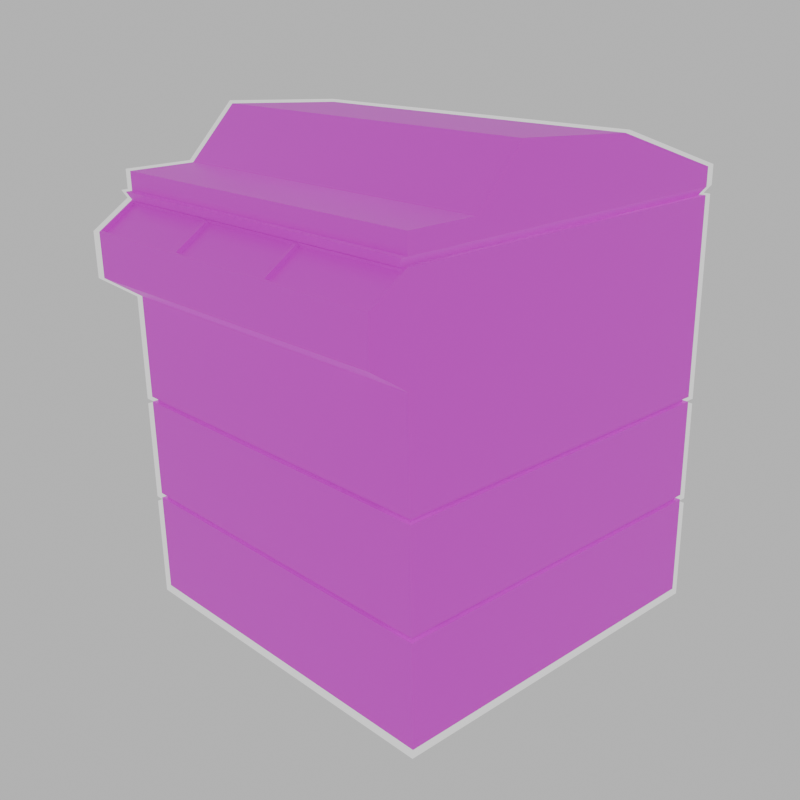 # Source: Printah.blend  (saved by Blender 4.1.24; exported with 4.5.12 LTS)
import bpy
from mathutils import Matrix  # noqa: F401  (used for matrix-valued properties, if any)

bpy.ops.wm.read_factory_settings(use_empty=True)
scene = bpy.context.scene
scene.name = 'Scene'

# ---- collections
col_collection = bpy.data.collections.new('Collection'); scene.collection.children.link(col_collection)

# ---- images (referenced by path relative to the original .blend; pixels are not part of the script)
import os
ASSET_DIR = os.environ.get("B2B_ASSET_DIR", "")  # directory of the original .blend (textures are referenced by path, not embedded)
HERE = os.path.dirname(os.path.abspath(__file__))  # packed textures are extracted next to this script under _unpacked/

def load_image(name, relpath, width, height, colorspace="sRGB"):
    """Load a texture the original file referenced (path relative to the .blend, or extracted next to this script)."""
    p = next((c for c in (os.path.join(HERE, relpath), os.path.join(ASSET_DIR, relpath)) if relpath and os.path.exists(c)), "")
    if p:
        img = bpy.data.images.load(p, check_existing=True)
        img.name = name
    else:  # same state as the original file: an image datablock whose file is absent (Cycles renders it pink)
        img = bpy.data.images.new(name, width, height)
        img.source = "FILE"
        img.filepath = "//" + (relpath or name)
    img.colorspace_settings.name = colorspace
    return img
img_texture_test_11_png_001 = load_image('Texture Test 11.png.001', 'Texture Test 11.png', 1024, 1024, 'sRGB')

# ---- materials (node trees are filled in below, after node groups)
mat_texture = bpy.data.materials.new('Texture')
mat_texture.use_backface_culling = True
mat_material_002 = bpy.data.materials.new('Material.002')
mat_material_002.use_transparent_shadow = False

# ---- material node trees
mat_texture.use_nodes = True; mat_texture.node_tree.nodes.clear()
_N = mat_texture.node_tree.nodes; _L = mat_texture.node_tree.links
n0 = _N.new('ShaderNodeOutputMaterial'); n0.name = 'Material Output'; n0.location = (580, 300)
n0.target = 'CYCLES'
n1 = _N.new('ShaderNodeTexImage'); n1.name = 'Image Texture'; n1.location = (-60, 300)
n1.image = img_texture_test_11_png_001
n1.interpolation = 'Closest'
n2 = _N.new('ShaderNodeBsdfPrincipled'); n2.name = 'Principled BSDF'; n2.location = (260, 352)
n3 = _N.new('ShaderNodeOutputMaterial'); n3.name = 'Material Output.001'; n3.location = (0, 0)
n3.target = 'EEVEE'
n4 = _N.new('ShaderNodeMixShader'); n4.name = 'Mix Shader'; n4.location = (0, 0)
n4.label = 'Disable Shadow'
n4.hide = True
n5 = _N.new('ShaderNodeLightPath'); n5.name = 'Light Path'; n5.location = (0, 0)
n5.hide = True
n6 = _N.new('ShaderNodeBsdfTransparent'); n6.name = 'Transparent BSDF'; n6.location = (0, 0)
n6.hide = True
_L.new(n2.outputs[0], n0.inputs[0])
_L.new(n1.outputs[0], n2.inputs[0])
_L.new(n2.outputs[0], n4.inputs[1])
_L.new(n4.outputs[0], n3.inputs[0])
_L.new(n5.outputs[1], n4.inputs[0])
_L.new(n6.outputs[0], n4.inputs[2])
n0.is_active_output = True
mat_material_002.use_nodes = True; mat_material_002.node_tree.nodes.clear()
_N = mat_material_002.node_tree.nodes; _L = mat_material_002.node_tree.links
n0 = _N.new('ShaderNodeBsdfPrincipled'); n0.name = 'Principled BSDF'; n0.location = (10, 300)
n0.inputs[0].default_value = (0.0, 0.0, 0.0, 1.0)
n0.inputs[2].default_value = 1.0
n0.inputs[28].default_value = 1.0
n1 = _N.new('ShaderNodeOutputMaterial'); n1.name = 'Material Output'; n1.location = (300, 300)
_L.new(n0.outputs[0], n1.inputs[0])
n1.is_active_output = True

# ---- world
world_world = bpy.data.worlds.new('World'); scene.world = world_world
world_world.use_nodes = True; world_world.node_tree.nodes.clear()
_N = world_world.node_tree.nodes; _L = world_world.node_tree.links
n0 = _N.new('ShaderNodeOutputWorld'); n0.name = 'World Output'; n0.location = (300, 300)
n1 = _N.new('ShaderNodeBackground'); n1.name = 'Background'; n1.location = (10, 300)
n1.inputs[0].default_value = (0.6038, 0.6038, 0.6038, 1.0)
_L.new(n1.outputs[0], n0.inputs[0])
n0.is_active_output = True
world_world.color = (0.05088, 0.05088, 0.05088)
world_world.use_sun_shadow = False
world_world.sun_shadow_jitter_overblur = 0.0

# ---- cameras
cam_camera_001 = bpy.data.cameras.new('Camera.001')

# ---- meshes
me_cube_025 = bpy.data.meshes.new('Cube.025')
me_cube_025.from_pydata([(-0.9753, -1.014, -0.1594), (-0.9753, 0.9368, -0.1594), (0.9753, 0.9368, -0.1594), (0.9753, -1.014, -0.1594), (-1.0, -1.031, -0.01952), (-1.0, 0.9686, -0.01952), (1.0, 0.9686, -0.01952), (1.0, -1.031, -0.01952), (-0.9753, -0.6562, -0.1594), (-0.9753, -0.3961, -0.1594), (0.9753, -0.3961, -0.1594), (0.9753, -0.6562, -0.1594), (-1.0, -0.6648, -0.01952), (-1.0, -0.3981, 0.2535), (1.0, -0.3981, 0.2535), (1.0, -0.6648, -0.01952), (-0.9753, 0.2704, -0.1594), (-1.0, 0.2852, 0.2067), (0.9753, 0.2704, -0.1594), (1.0, 0.2852, 0.2067), (1.0, -1.031, -0.1175), (-1.0, -1.031, -0.1175), (-1.0, 0.9686, -0.1175), (1.0, 0.9686, -0.1175), (-1.0, -0.3981, -0.1175), (-1.0, -0.6648, -0.1175), (1.0, -0.6648, -0.1175), (1.0, -0.3981, -0.1175), (-1.0, 0.2852, -0.1175), (1.0, 0.2852, -0.1175), (0.9753, -1.047, -0.1594), (-0.9753, -1.047, -0.1594), (-1.0, -1.066, -0.1175), (1.0, -1.066, -0.1175)], [], [(11, 3, 0, 8), (15, 12, 4, 7), (21, 20, 7, 4), (23, 22, 5, 6), (29, 23, 6, 19), (25, 21, 4, 12), (28, 24, 13, 17), (24, 25, 12, 13), (20, 26, 15, 7), (26, 27, 14, 15), (19, 17, 13, 14), (14, 13, 12, 15), (18, 10, 9, 16), (10, 11, 8, 9), (2, 18, 16, 1), (6, 5, 17, 19), (22, 28, 17, 5), (27, 29, 19, 14), (10, 18, 29, 27), (1, 16, 28, 22), (11, 10, 27, 26), (3, 11, 26, 20), (9, 8, 25, 24), (16, 9, 24, 28), (8, 0, 21, 25), (18, 2, 23, 29), (2, 1, 22, 23), (21, 0, 31, 32), (31, 30, 33, 32), (0, 3, 30, 31), (20, 21, 32, 33), (3, 20, 33, 30)])
_uv = me_cube_025.uv_layers.new(name='UVMap')
_uv.uv.foreach_set('vector', [0.0102, 0.9808, 0.01012, 0.981, 0.009066, 0.981, 0.008983, 0.9808, 0.05184, 0.9627, 0.05184, 0.9377, 0.05639, 0.9377, 0.05639, 0.9627, 0.01029, 0.976, 0.0103, 0.9771, 0.01024, 0.977, 0.01025, 0.9761, 0.009051, 0.9771, 0.009051, 0.9761, 0.009106, 0.9761, 0.009098, 0.977, 0.009405, 0.9773, 0.009051, 0.9771, 0.009098, 0.977, 0.009464, 0.9771, 0.01004, 0.9759, 0.01029, 0.976, 0.01025, 0.9761, 0.01001, 0.976, 0.009376, 0.9759, 0.009851, 0.9758, 0.009811, 0.9761, 0.009442, 0.9761, 0.009851, 0.9758, 0.01004, 0.9759, 0.01001, 0.976, 0.009811, 0.9761, 0.0103, 0.9771, 0.0101, 0.9772, 0.01006, 0.9771, 0.01024, 0.977, 0.0101, 0.9772, 0.009894, 0.9773, 0.009822, 0.977, 0.01006, 0.9771, 0.03917, 0.9627, 0.03917, 0.9377, 0.0471, 0.9377, 0.0471, 0.9627, 0.0471, 0.9627, 0.0471, 0.9377, 0.05184, 0.9377, 0.05184, 0.9627, 0.01021, 0.9802, 0.01021, 0.9806, 0.008973, 0.9806, 0.008993, 0.9802, 0.01021, 0.9806, 0.0102, 0.9808, 0.008983, 0.9808, 0.008973, 0.9806, 0.01015, 0.9798, 0.01021, 0.9802, 0.008993, 0.9802, 0.009063, 0.9798, 0.03153, 0.9627, 0.03153, 0.9377, 0.03917, 0.9377, 0.03917, 0.9627, 0.009051, 0.9761, 0.009376, 0.9759, 0.009442, 0.9761, 0.009106, 0.9761, 0.009894, 0.9773, 0.009405, 0.9773, 0.009464, 0.9771, 0.009822, 0.977, 0.01021, 0.9806, 0.01021, 0.9802, 0.01024, 0.9802, 0.01024, 0.9806, 0.009063, 0.9798, 0.008993, 0.9802, 0.008963, 0.9802, 0.00904, 0.9798, 0.0102, 0.9808, 0.01021, 0.9806, 0.01024, 0.9806, 0.01023, 0.9808, 0.01012, 0.981, 0.0102, 0.9808, 0.01023, 0.9808, 0.01014, 0.9811, 0.008973, 0.9806, 0.008983, 0.9808, 0.008949, 0.9808, 0.008941, 0.9806, 0.008993, 0.9802, 0.008973, 0.9806, 0.008941, 0.9806, 0.008963, 0.9802, 0.008983, 0.9808, 0.009066, 0.981, 0.00904, 0.9811, 0.008949, 0.9808, 0.01021, 0.9802, 0.01015, 0.9798, 0.01017, 0.9798, 0.01024, 0.9802, 0.01015, 0.9798, 0.009063, 0.9798, 0.00904, 0.9798, 0.01017, 0.9798, 0.00904, 0.9811, 0.009066, 0.981, 0.009083, 0.981, 0.009084, 0.9811, 0.009083, 0.981, 0.0101, 0.9811, 0.01009, 0.9811, 0.009084, 0.9811, 0.009066, 0.981, 0.01012, 0.981, 0.0101, 0.9811, 0.009083, 0.981, 0.01014, 0.9811, 0.00904, 0.9811, 0.009084, 0.9811, 0.01009, 0.9811, 0.01012, 0.981, 0.01014, 0.9811, 0.01009, 0.9811, 0.0101, 0.9811])
me_cube_025.materials.append(mat_texture)
me_cube_025.materials.append(mat_texture)
me_cube_025.update()
me_cube_003 = bpy.data.meshes.new('Cube.003')
me_cube_003.from_pydata([(-1.0, -0.9832, -1.113), (-1.0, -0.9832, 0.5867), (-1.0, 1.017, -1.113), (-1.0, 1.017, 0.5867), (1.0, -0.9832, -1.113), (1.0, -0.9832, 0.5867), (1.0, 1.017, -1.113), (1.0, 1.017, 0.5867), (-1.0, -0.9832, 1.087), (-1.0, 1.017, 1.087), (1.0, 1.017, 1.087), (1.0, -0.9832, 1.087), (1.0, 1.017, 0.7201), (1.0, 1.017, 0.9534), (1.0, -1.183, 0.9534), (1.0, -1.183, 0.7201), (-1.0, -1.183, 0.7201), (-1.0, -1.183, 0.9534), (-1.0, 1.017, 0.9534), (-1.0, 1.017, 0.7201), (0.3333, -0.9832, 1.087), (-0.3333, -0.9832, 1.087), (0.3333, -1.183, 0.9534), (-0.3333, -1.183, 0.9534), (0.345, -1.173, 0.9599), (0.9883, -1.173, 0.9599), (0.9883, -0.9929, 1.08), (0.345, -0.9929, 1.08), (-0.9883, -1.173, 0.9599), (-0.345, -1.173, 0.9599), (-0.345, -0.9929, 1.08), (-0.9883, -0.9929, 1.08), (-0.3216, -1.173, 0.9599), (0.3216, -1.173, 0.9599), (0.3216, -0.9929, 1.08), (-0.3216, -0.9929, 1.08), (0.9883, -1.162, 0.9431), (0.345, -1.162, 0.9431), (0.345, -0.9817, 1.063), (0.9883, -0.9817, 1.063), (-0.345, -1.162, 0.9431), (-0.9883, -1.162, 0.9431), (-0.9883, -0.9817, 1.063), (-0.345, -0.9817, 1.063), (0.3216, -1.162, 0.9431), (-0.3216, -1.162, 0.9431), (-0.3216, -0.9817, 1.063), (0.3216, -0.9817, 1.063), (-0.9777, -0.9609, 0.006654), (-0.9777, -0.9609, 0.0335), (0.9777, -0.9609, 0.0335), (0.9777, -0.9609, 0.006654), (-0.9777, -0.9609, -0.56), (-0.9777, -0.9609, -0.5332), (0.9777, -0.9609, -0.5332), (0.9777, -0.9609, -0.56), (-1.0, -0.9832, -0.5332), (-1.0, -0.9832, -0.56), (-1.0, -0.9832, 0.0335), (-1.0, -0.9832, 0.006654), (-1.0, 1.017, 0.006654), (-1.0, 1.017, 0.0335), (-1.0, 1.017, -0.56), (-1.0, 1.017, -0.5332), (1.0, 1.017, 0.006654), (1.0, 1.017, 0.0335), (1.0, 1.017, -0.56), (1.0, 1.017, -0.5332), (1.0, -0.9832, 0.006654), (1.0, -0.9832, 0.0335), (1.0, -0.9832, -0.56), (1.0, -0.9832, -0.5332), (0.9777, 0.9946, -0.56), (0.9777, 0.9946, -0.5332), (0.9777, 0.9946, 0.006654), (0.9777, 0.9946, 0.0335), (-0.9777, 0.9946, -0.56), (-0.9777, 0.9946, -0.5332), (-0.9777, 0.9946, 0.006654), (-0.9777, 0.9946, 0.0335)], [], [(61, 3, 7, 65), (63, 60, 64, 67), (67, 64, 68, 71), (58, 1, 3, 61), (2, 6, 4, 0), (14, 13, 10, 11), (10, 9, 8, 21, 20, 11), (18, 17, 8, 9), (29, 30, 43, 40), (13, 18, 9, 10), (7, 3, 19, 12), (12, 19, 18, 13), (1, 5, 15, 16), (16, 15, 14, 22, 23, 17), (3, 1, 16, 19), (19, 16, 17, 18), (5, 7, 12, 15), (15, 12, 13, 14), (26, 27, 38, 39), (32, 33, 44, 45), (22, 14, 25, 24), (14, 11, 26, 25), (11, 20, 27, 26), (20, 22, 24, 27), (17, 23, 29, 28), (23, 21, 30, 29), (21, 8, 31, 30), (8, 17, 28, 31), (23, 22, 33, 32), (22, 20, 34, 33), (20, 21, 35, 34), (21, 23, 32, 35), (37, 36, 39, 38), (41, 40, 43, 42), (45, 44, 47, 46), (35, 32, 45, 46), (24, 25, 36, 37), (30, 31, 42, 43), (33, 34, 47, 44), (27, 24, 37, 38), (28, 29, 40, 41), (34, 35, 46, 47), (25, 26, 39, 36), (31, 28, 41, 42), (56, 59, 60, 63), (69, 5, 1, 58), (54, 53, 52, 55), (6, 66, 70, 4), (65, 7, 5, 69), (2, 62, 66, 6), (4, 70, 57, 0), (71, 68, 59, 56), (68, 64, 74, 51), (56, 63, 77, 53), (69, 58, 49, 50), (65, 69, 50, 75), (64, 60, 78, 74), (61, 65, 75, 79), (57, 70, 55, 52), (70, 66, 72, 55), (0, 57, 62, 2), (50, 49, 48, 51), (73, 54, 55, 72), (75, 50, 51, 74), (77, 73, 72, 76), (79, 75, 74, 78), (53, 77, 76, 52), (49, 79, 78, 48), (62, 57, 52, 76), (59, 68, 51, 48), (58, 61, 79, 49), (63, 67, 73, 77), (60, 59, 48, 78), (71, 56, 53, 54), (66, 62, 76, 72), (67, 71, 54, 73)])
_uv = me_cube_003.uv_layers.new(name='UVMap')
_uv.uv.foreach_set('vector', [0.05635, 0.9513, 0.05635, 0.9573, 0.03154, 0.9573, 0.03154, 0.9513, 0.05635, 0.9446, 0.05635, 0.9505, 0.03154, 0.9505, 0.03154, 0.9446, 0.05656, 0.9445, 0.05656, 0.9504, 0.03138, 0.9504, 0.03138, 0.9445, 0.05636, 0.9512, 0.05636, 0.9572, 0.03149, 0.9572, 0.03149, 0.9512, 0.03163, 0.9379, 0.0564, 0.9379, 0.0564, 0.9627, 0.03163, 0.9627, 0.03138, 0.9612, 0.05656, 0.9612, 0.05656, 0.9627, 0.03138, 0.9627, 0.05634, 0.9627, 0.03147, 0.9627, 0.03147, 0.9378, 0.03976, 0.9378, 0.04805, 0.9378, 0.05634, 0.9378, 0.03149, 0.9612, 0.05636, 0.9612, 0.05636, 0.9627, 0.03149, 0.9627, 0.01019, 0.9806, 0.009586, 0.9806, 0.009586, 0.9805, 0.01019, 0.9805, 0.03154, 0.9612, 0.05635, 0.9612, 0.05635, 0.9627, 0.03154, 0.9627, 0.03154, 0.9573, 0.05635, 0.9573, 0.05635, 0.9587, 0.03154, 0.9587, 0.03154, 0.9587, 0.05635, 0.9587, 0.05635, 0.9612, 0.03154, 0.9612, 0.03157, 0.9575, 0.05639, 0.9575, 0.05639, 0.9601, 0.03157, 0.9601, 0.03157, 0.9601, 0.05639, 0.9601, 0.05639, 0.9627, 0.04815, 0.9627, 0.03981, 0.9627, 0.03157, 0.9627, 0.03149, 0.9572, 0.05636, 0.9572, 0.05636, 0.9587, 0.03149, 0.9587, 0.03149, 0.9587, 0.05636, 0.9587, 0.05636, 0.9612, 0.03149, 0.9612, 0.03138, 0.9572, 0.05656, 0.9572, 0.05656, 0.9587, 0.03138, 0.9587, 0.03138, 0.9587, 0.05656, 0.9587, 0.05656, 0.9612, 0.03138, 0.9612, 0.008155, 0.9808, 0.006362, 0.9808, 0.006362, 0.9807, 0.008155, 0.9807, 0.01138, 0.9806, 0.009586, 0.9806, 0.009586, 0.9806, 0.01138, 0.9806, 0.008181, 0.98, 0.01004, 0.98, 0.01001, 0.98, 0.008213, 0.98, 0.01004, 0.98, 0.01004, 0.9805, 0.01001, 0.9805, 0.01001, 0.98, 0.01004, 0.9805, 0.008181, 0.9805, 0.008213, 0.9805, 0.01001, 0.9805, 0.008181, 0.9805, 0.008181, 0.98, 0.008213, 0.98, 0.008213, 0.9805, 0.004465, 0.98, 0.006323, 0.98, 0.00629, 0.98, 0.004498, 0.98, 0.006323, 0.98, 0.006323, 0.9805, 0.00629, 0.9805, 0.00629, 0.98, 0.006323, 0.9805, 0.004465, 0.9805, 0.004498, 0.9805, 0.00629, 0.9805, 0.004465, 0.9805, 0.004465, 0.98, 0.004498, 0.98, 0.004498, 0.9805, 0.006323, 0.98, 0.008181, 0.98, 0.008148, 0.98, 0.006356, 0.98, 0.008181, 0.98, 0.008181, 0.9805, 0.008148, 0.9805, 0.008148, 0.98, 0.008181, 0.9805, 0.006323, 0.9805, 0.006356, 0.9805, 0.008148, 0.9805, 0.006323, 0.9805, 0.006323, 0.98, 0.006356, 0.98, 0.006356, 0.9805, 0.04482, 0.9725, 0.04603, 0.9725, 0.04603, 0.9737, 0.04482, 0.9737, 0.0375, 0.9717, 0.04766, 0.9717, 0.04766, 0.9747, 0.0375, 0.9747, 0.0416, 0.9717, 0.04347, 0.9717, 0.04347, 0.9747, 0.0416, 0.9747, 0.009586, 0.9804, 0.01019, 0.9804, 0.01019, 0.9805, 0.009586, 0.9805, 0.006362, 0.9808, 0.00457, 0.9808, 0.00457, 0.9807, 0.006362, 0.9807, 0.009948, 0.9808, 0.008155, 0.9808, 0.008155, 0.9807, 0.009948, 0.9807, 0.01019, 0.9804, 0.009586, 0.9804, 0.009586, 0.9804, 0.01019, 0.9804, 0.009586, 0.9803, 0.01019, 0.9803, 0.01019, 0.9804, 0.009586, 0.9804, 0.009586, 0.9806, 0.01138, 0.9806, 0.01138, 0.9807, 0.009586, 0.9807, 0.01138, 0.9806, 0.009586, 0.9806, 0.009586, 0.9806, 0.01138, 0.9806, 0.01019, 0.9803, 0.009586, 0.9803, 0.009586, 0.9803, 0.01019, 0.9803, 0.009586, 0.9802, 0.01019, 0.9802, 0.01019, 0.9803, 0.009586, 0.9803, 0.05636, 0.9445, 0.05636, 0.9504, 0.03149, 0.9504, 0.03149, 0.9445, 0.05639, 0.9514, 0.05639, 0.9575, 0.03157, 0.9575, 0.03157, 0.9514, 0.05639, 0.9445, 0.03157, 0.9445, 0.03157, 0.9442, 0.05639, 0.9442, 0.05656, 0.9377, 0.05656, 0.9437, 0.03138, 0.9437, 0.03138, 0.9377, 0.05656, 0.9512, 0.05656, 0.9572, 0.03138, 0.9572, 0.03138, 0.9512, 0.05635, 0.9379, 0.05635, 0.9439, 0.03154, 0.9439, 0.03154, 0.9379, 0.05639, 0.9379, 0.05639, 0.9439, 0.03157, 0.9439, 0.03157, 0.9379, 0.05639, 0.9447, 0.05639, 0.9506, 0.03157, 0.9506, 0.03157, 0.9447, 0.03138, 0.9504, 0.05656, 0.9504, 0.05656, 0.9506, 0.03138, 0.9506, 0.05636, 0.9445, 0.03149, 0.9445, 0.03149, 0.9442, 0.05636, 0.9442, 0.05639, 0.9514, 0.03157, 0.9514, 0.03157, 0.9512, 0.05639, 0.9512, 0.05656, 0.9512, 0.03138, 0.9512, 0.03138, 0.9509, 0.05656, 0.9509, 0.03154, 0.9505, 0.05635, 0.9505, 0.05635, 0.9507, 0.03154, 0.9507, 0.05635, 0.9513, 0.03154, 0.9513, 0.03154, 0.951, 0.05635, 0.951, 0.03157, 0.9439, 0.05639, 0.9439, 0.05639, 0.9442, 0.03157, 0.9442, 0.03138, 0.9437, 0.05656, 0.9437, 0.05656, 0.944, 0.03138, 0.944, 0.05636, 0.9377, 0.05636, 0.9437, 0.03149, 0.9437, 0.03149, 0.9377, 0.05639, 0.9512, 0.03157, 0.9512, 0.03157, 0.9509, 0.05639, 0.9509, 0.05656, 0.9443, 0.03138, 0.9443, 0.03138, 0.944, 0.05656, 0.944, 0.05656, 0.9509, 0.03138, 0.9509, 0.03138, 0.9506, 0.05656, 0.9506, 0.05635, 0.9444, 0.03154, 0.9444, 0.03154, 0.9441, 0.05635, 0.9441, 0.05635, 0.951, 0.03154, 0.951, 0.03154, 0.9507, 0.05635, 0.9507, 0.05636, 0.9442, 0.03149, 0.9442, 0.03149, 0.9439, 0.05636, 0.9439, 0.05636, 0.9509, 0.03149, 0.9509, 0.03149, 0.9506, 0.05636, 0.9506, 0.03149, 0.9437, 0.05636, 0.9437, 0.05636, 0.9439, 0.03149, 0.9439, 0.03157, 0.9506, 0.05639, 0.9506, 0.05639, 0.9509, 0.03157, 0.9509, 0.05636, 0.9512, 0.03149, 0.9512, 0.03149, 0.9509, 0.05636, 0.9509, 0.05635, 0.9446, 0.03154, 0.9446, 0.03154, 0.9444, 0.05635, 0.9444, 0.03149, 0.9504, 0.05636, 0.9504, 0.05636, 0.9506, 0.03149, 0.9506, 0.05639, 0.9447, 0.03157, 0.9447, 0.03157, 0.9445, 0.05639, 0.9445, 0.03154, 0.9439, 0.05635, 0.9439, 0.05635, 0.9441, 0.03154, 0.9441, 0.05656, 0.9445, 0.03138, 0.9445, 0.03138, 0.9443, 0.05656, 0.9443])
me_cube_003.materials.append(mat_texture)
me_cube_003.materials.append(mat_texture)
me_cube_003.update()
me_cube_001 = bpy.data.meshes.new('Cube.001')
me_cube_001.from_pydata([(-0.9753, -1.014, -0.1594), (-0.9753, 0.9368, -0.1594), (0.9753, 0.9368, -0.1594), (0.9753, -1.014, -0.1594), (-1.0, -1.031, -0.01952), (-1.0, 0.9686, -0.01952), (1.0, 0.9686, -0.01952), (1.0, -1.031, -0.01952), (-0.9753, -0.6562, -0.1594), (-0.9753, -0.3961, -0.1594), (0.9753, -0.3961, -0.1594), (0.9753, -0.6562, -0.1594), (-1.0, -0.6648, -0.01952), (-1.0, -0.3981, 0.2535), (1.0, -0.3981, 0.2535), (1.0, -0.6648, -0.01952), (-0.9753, 0.2704, -0.1594), (-1.0, 0.2852, 0.2067), (0.9753, 0.2704, -0.1594), (1.0, 0.2852, 0.2067), (1.0, -1.031, -0.1175), (-1.0, -1.031, -0.1175), (-1.0, 0.9686, -0.1175), (1.0, 0.9686, -0.1175), (-1.0, -0.3981, -0.1175), (-1.0, -0.6648, -0.1175), (1.0, -0.6648, -0.1175), (1.0, -0.3981, -0.1175), (-1.0, 0.2852, -0.1175), (1.0, 0.2852, -0.1175), (0.9753, -1.047, -0.1594), (-0.9753, -1.047, -0.1594), (-1.0, -1.066, -0.1175), (1.0, -1.066, -0.1175)], [], [(11, 3, 0, 8), (15, 12, 4, 7), (21, 20, 7, 4), (23, 22, 5, 6), (29, 23, 6, 19), (25, 21, 4, 12), (28, 24, 13, 17), (24, 25, 12, 13), (20, 26, 15, 7), (26, 27, 14, 15), (19, 17, 13, 14), (14, 13, 12, 15), (18, 10, 9, 16), (10, 11, 8, 9), (2, 18, 16, 1), (6, 5, 17, 19), (22, 28, 17, 5), (27, 29, 19, 14), (10, 18, 29, 27), (1, 16, 28, 22), (11, 10, 27, 26), (3, 11, 26, 20), (9, 8, 25, 24), (16, 9, 24, 28), (8, 0, 21, 25), (18, 2, 23, 29), (2, 1, 22, 23), (21, 0, 31, 32), (31, 30, 33, 32), (0, 3, 30, 31), (20, 21, 32, 33), (3, 20, 33, 30)])
_uv = me_cube_001.uv_layers.new(name='UVMap')
_uv.uv.foreach_set('vector', [0.0102, 0.9808, 0.01012, 0.981, 0.009066, 0.981, 0.008983, 0.9808, 0.05184, 0.9627, 0.05184, 0.9377, 0.05639, 0.9377, 0.05639, 0.9627, 0.01029, 0.976, 0.0103, 0.9771, 0.01024, 0.977, 0.01025, 0.9761, 0.009051, 0.9771, 0.009051, 0.9761, 0.009106, 0.9761, 0.009098, 0.977, 0.009405, 0.9773, 0.009051, 0.9771, 0.009098, 0.977, 0.009464, 0.9771, 0.01004, 0.9759, 0.01029, 0.976, 0.01025, 0.9761, 0.01001, 0.976, 0.009376, 0.9759, 0.009851, 0.9758, 0.009811, 0.9761, 0.009442, 0.9761, 0.009851, 0.9758, 0.01004, 0.9759, 0.01001, 0.976, 0.009811, 0.9761, 0.0103, 0.9771, 0.0101, 0.9772, 0.01006, 0.9771, 0.01024, 0.977, 0.0101, 0.9772, 0.009894, 0.9773, 0.009822, 0.977, 0.01006, 0.9771, 0.03917, 0.9627, 0.03917, 0.9377, 0.0471, 0.9377, 0.0471, 0.9627, 0.0471, 0.9627, 0.0471, 0.9377, 0.05184, 0.9377, 0.05184, 0.9627, 0.01021, 0.9802, 0.01021, 0.9806, 0.008973, 0.9806, 0.008993, 0.9802, 0.01021, 0.9806, 0.0102, 0.9808, 0.008983, 0.9808, 0.008973, 0.9806, 0.01015, 0.9798, 0.01021, 0.9802, 0.008993, 0.9802, 0.009063, 0.9798, 0.03153, 0.9627, 0.03153, 0.9377, 0.03917, 0.9377, 0.03917, 0.9627, 0.009051, 0.9761, 0.009376, 0.9759, 0.009442, 0.9761, 0.009106, 0.9761, 0.009894, 0.9773, 0.009405, 0.9773, 0.009464, 0.9771, 0.009822, 0.977, 0.01021, 0.9806, 0.01021, 0.9802, 0.01024, 0.9802, 0.01024, 0.9806, 0.009063, 0.9798, 0.008993, 0.9802, 0.008963, 0.9802, 0.00904, 0.9798, 0.0102, 0.9808, 0.01021, 0.9806, 0.01024, 0.9806, 0.01023, 0.9808, 0.01012, 0.981, 0.0102, 0.9808, 0.01023, 0.9808, 0.01014, 0.9811, 0.008973, 0.9806, 0.008983, 0.9808, 0.008949, 0.9808, 0.008941, 0.9806, 0.008993, 0.9802, 0.008973, 0.9806, 0.008941, 0.9806, 0.008963, 0.9802, 0.008983, 0.9808, 0.009066, 0.981, 0.00904, 0.9811, 0.008949, 0.9808, 0.01021, 0.9802, 0.01015, 0.9798, 0.01017, 0.9798, 0.01024, 0.9802, 0.01015, 0.9798, 0.009063, 0.9798, 0.00904, 0.9798, 0.01017, 0.9798, 0.00904, 0.9811, 0.009066, 0.981, 0.009083, 0.981, 0.009084, 0.9811, 0.009083, 0.981, 0.0101, 0.9811, 0.01009, 0.9811, 0.009084, 0.9811, 0.009066, 0.981, 0.01012, 0.981, 0.0101, 0.9811, 0.009083, 0.981, 0.01014, 0.9811, 0.00904, 0.9811, 0.009084, 0.9811, 0.01009, 0.9811, 0.01012, 0.981, 0.01014, 0.9811, 0.01009, 0.9811, 0.0101, 0.9811])
me_cube_001.materials.append(mat_material_002)
me_cube_001.materials.append(mat_texture)
me_cube_001.update()
me_cube_002 = bpy.data.meshes.new('Cube.002')
me_cube_002.from_pydata([(-1.0, -0.9832, -1.113), (-1.0, -0.9832, 0.5867), (-1.0, 1.017, -1.113), (-1.0, 1.017, 0.5867), (1.0, -0.9832, -1.113), (1.0, -0.9832, 0.5867), (1.0, 1.017, -1.113), (1.0, 1.017, 0.5867), (-1.0, -0.9832, 1.087), (-1.0, 1.017, 1.087), (1.0, 1.017, 1.087), (1.0, -0.9832, 1.087), (1.0, 1.017, 0.7201), (1.0, 1.017, 0.9534), (1.0, -1.183, 0.9534), (1.0, -1.183, 0.7201), (-1.0, -1.183, 0.7201), (-1.0, -1.183, 0.9534), (-1.0, 1.017, 0.9534), (-1.0, 1.017, 0.7201), (0.3333, -0.9832, 1.087), (-0.3333, -0.9832, 1.087), (0.3333, -1.183, 0.9534), (-0.3333, -1.183, 0.9534), (0.345, -1.173, 0.9599), (0.9883, -1.173, 0.9599), (0.9883, -0.9929, 1.08), (0.345, -0.9929, 1.08), (-0.9883, -1.173, 0.9599), (-0.345, -1.173, 0.9599), (-0.345, -0.9929, 1.08), (-0.9883, -0.9929, 1.08), (-0.3216, -1.173, 0.9599), (0.3216, -1.173, 0.9599), (0.3216, -0.9929, 1.08), (-0.3216, -0.9929, 1.08), (0.9883, -1.162, 0.9431), (0.345, -1.162, 0.9431), (0.345, -0.9817, 1.063), (0.9883, -0.9817, 1.063), (-0.345, -1.162, 0.9431), (-0.9883, -1.162, 0.9431), (-0.9883, -0.9817, 1.063), (-0.345, -0.9817, 1.063), (0.3216, -1.162, 0.9431), (-0.3216, -1.162, 0.9431), (-0.3216, -0.9817, 1.063), (0.3216, -0.9817, 1.063), (-0.9777, -0.9609, 0.006654), (-0.9777, -0.9609, 0.0335), (0.9777, -0.9609, 0.0335), (0.9777, -0.9609, 0.006654), (-0.9777, -0.9609, -0.56), (-0.9777, -0.9609, -0.5332), (0.9777, -0.9609, -0.5332), (0.9777, -0.9609, -0.56), (-1.0, -0.9832, -0.5332), (-1.0, -0.9832, -0.56), (-1.0, -0.9832, 0.0335), (-1.0, -0.9832, 0.006654), (-1.0, 1.017, 0.006654), (-1.0, 1.017, 0.0335), (-1.0, 1.017, -0.56), (-1.0, 1.017, -0.5332), (1.0, 1.017, 0.006654), (1.0, 1.017, 0.0335), (1.0, 1.017, -0.56), (1.0, 1.017, -0.5332), (1.0, -0.9832, 0.006654), (1.0, -0.9832, 0.0335), (1.0, -0.9832, -0.56), (1.0, -0.9832, -0.5332), (0.9777, 0.9946, -0.56), (0.9777, 0.9946, -0.5332), (0.9777, 0.9946, 0.006654), (0.9777, 0.9946, 0.0335), (-0.9777, 0.9946, -0.56), (-0.9777, 0.9946, -0.5332), (-0.9777, 0.9946, 0.006654), (-0.9777, 0.9946, 0.0335)], [], [(61, 3, 7, 65), (63, 60, 64, 67), (67, 64, 68, 71), (58, 1, 3, 61), (2, 6, 4, 0), (14, 13, 10, 11), (10, 9, 8, 21, 20, 11), (18, 17, 8, 9), (29, 30, 43, 40), (13, 18, 9, 10), (7, 3, 19, 12), (12, 19, 18, 13), (1, 5, 15, 16), (16, 15, 14, 22, 23, 17), (3, 1, 16, 19), (19, 16, 17, 18), (5, 7, 12, 15), (15, 12, 13, 14), (26, 27, 38, 39), (32, 33, 44, 45), (22, 14, 25, 24), (14, 11, 26, 25), (11, 20, 27, 26), (20, 22, 24, 27), (17, 23, 29, 28), (23, 21, 30, 29), (21, 8, 31, 30), (8, 17, 28, 31), (23, 22, 33, 32), (22, 20, 34, 33), (20, 21, 35, 34), (21, 23, 32, 35), (37, 36, 39, 38), (41, 40, 43, 42), (45, 44, 47, 46), (35, 32, 45, 46), (24, 25, 36, 37), (30, 31, 42, 43), (33, 34, 47, 44), (27, 24, 37, 38), (28, 29, 40, 41), (34, 35, 46, 47), (25, 26, 39, 36), (31, 28, 41, 42), (56, 59, 60, 63), (69, 5, 1, 58), (54, 53, 52, 55), (6, 66, 70, 4), (65, 7, 5, 69), (2, 62, 66, 6), (4, 70, 57, 0), (71, 68, 59, 56), (68, 64, 74, 51), (56, 63, 77, 53), (69, 58, 49, 50), (65, 69, 50, 75), (64, 60, 78, 74), (61, 65, 75, 79), (57, 70, 55, 52), (70, 66, 72, 55), (0, 57, 62, 2), (50, 49, 48, 51), (73, 54, 55, 72), (75, 50, 51, 74), (77, 73, 72, 76), (79, 75, 74, 78), (53, 77, 76, 52), (49, 79, 78, 48), (62, 57, 52, 76), (59, 68, 51, 48), (58, 61, 79, 49), (63, 67, 73, 77), (60, 59, 48, 78), (71, 56, 53, 54), (66, 62, 76, 72), (67, 71, 54, 73)])
_uv = me_cube_002.uv_layers.new(name='UVMap')
_uv.uv.foreach_set('vector', [0.05635, 0.9513, 0.05635, 0.9573, 0.03154, 0.9573, 0.03154, 0.9513, 0.05635, 0.9446, 0.05635, 0.9505, 0.03154, 0.9505, 0.03154, 0.9446, 0.05656, 0.9445, 0.05656, 0.9504, 0.03138, 0.9504, 0.03138, 0.9445, 0.05636, 0.9512, 0.05636, 0.9572, 0.03149, 0.9572, 0.03149, 0.9512, 0.03163, 0.9379, 0.0564, 0.9379, 0.0564, 0.9627, 0.03163, 0.9627, 0.03138, 0.9612, 0.05656, 0.9612, 0.05656, 0.9627, 0.03138, 0.9627, 0.05634, 0.9627, 0.03147, 0.9627, 0.03147, 0.9378, 0.03976, 0.9378, 0.04805, 0.9378, 0.05634, 0.9378, 0.03149, 0.9612, 0.05636, 0.9612, 0.05636, 0.9627, 0.03149, 0.9627, 0.01019, 0.9806, 0.009586, 0.9806, 0.009586, 0.9805, 0.01019, 0.9805, 0.03154, 0.9612, 0.05635, 0.9612, 0.05635, 0.9627, 0.03154, 0.9627, 0.03154, 0.9573, 0.05635, 0.9573, 0.05635, 0.9587, 0.03154, 0.9587, 0.03154, 0.9587, 0.05635, 0.9587, 0.05635, 0.9612, 0.03154, 0.9612, 0.03157, 0.9575, 0.05639, 0.9575, 0.05639, 0.9601, 0.03157, 0.9601, 0.03157, 0.9601, 0.05639, 0.9601, 0.05639, 0.9627, 0.04815, 0.9627, 0.03981, 0.9627, 0.03157, 0.9627, 0.03149, 0.9572, 0.05636, 0.9572, 0.05636, 0.9587, 0.03149, 0.9587, 0.03149, 0.9587, 0.05636, 0.9587, 0.05636, 0.9612, 0.03149, 0.9612, 0.03138, 0.9572, 0.05656, 0.9572, 0.05656, 0.9587, 0.03138, 0.9587, 0.03138, 0.9587, 0.05656, 0.9587, 0.05656, 0.9612, 0.03138, 0.9612, 0.008155, 0.9808, 0.006362, 0.9808, 0.006362, 0.9807, 0.008155, 0.9807, 0.01138, 0.9806, 0.009586, 0.9806, 0.009586, 0.9806, 0.01138, 0.9806, 0.008181, 0.98, 0.01004, 0.98, 0.01001, 0.98, 0.008213, 0.98, 0.01004, 0.98, 0.01004, 0.9805, 0.01001, 0.9805, 0.01001, 0.98, 0.01004, 0.9805, 0.008181, 0.9805, 0.008213, 0.9805, 0.01001, 0.9805, 0.008181, 0.9805, 0.008181, 0.98, 0.008213, 0.98, 0.008213, 0.9805, 0.004465, 0.98, 0.006323, 0.98, 0.00629, 0.98, 0.004498, 0.98, 0.006323, 0.98, 0.006323, 0.9805, 0.00629, 0.9805, 0.00629, 0.98, 0.006323, 0.9805, 0.004465, 0.9805, 0.004498, 0.9805, 0.00629, 0.9805, 0.004465, 0.9805, 0.004465, 0.98, 0.004498, 0.98, 0.004498, 0.9805, 0.006323, 0.98, 0.008181, 0.98, 0.008148, 0.98, 0.006356, 0.98, 0.008181, 0.98, 0.008181, 0.9805, 0.008148, 0.9805, 0.008148, 0.98, 0.008181, 0.9805, 0.006323, 0.9805, 0.006356, 0.9805, 0.008148, 0.9805, 0.006323, 0.9805, 0.006323, 0.98, 0.006356, 0.98, 0.006356, 0.9805, 0.04482, 0.9725, 0.04603, 0.9725, 0.04603, 0.9737, 0.04482, 0.9737, 0.0375, 0.9717, 0.04766, 0.9717, 0.04766, 0.9747, 0.0375, 0.9747, 0.0416, 0.9717, 0.04347, 0.9717, 0.04347, 0.9747, 0.0416, 0.9747, 0.009586, 0.9804, 0.01019, 0.9804, 0.01019, 0.9805, 0.009586, 0.9805, 0.006362, 0.9808, 0.00457, 0.9808, 0.00457, 0.9807, 0.006362, 0.9807, 0.009948, 0.9808, 0.008155, 0.9808, 0.008155, 0.9807, 0.009948, 0.9807, 0.01019, 0.9804, 0.009586, 0.9804, 0.009586, 0.9804, 0.01019, 0.9804, 0.009586, 0.9803, 0.01019, 0.9803, 0.01019, 0.9804, 0.009586, 0.9804, 0.009586, 0.9806, 0.01138, 0.9806, 0.01138, 0.9807, 0.009586, 0.9807, 0.01138, 0.9806, 0.009586, 0.9806, 0.009586, 0.9806, 0.01138, 0.9806, 0.01019, 0.9803, 0.009586, 0.9803, 0.009586, 0.9803, 0.01019, 0.9803, 0.009586, 0.9802, 0.01019, 0.9802, 0.01019, 0.9803, 0.009586, 0.9803, 0.05636, 0.9445, 0.05636, 0.9504, 0.03149, 0.9504, 0.03149, 0.9445, 0.05639, 0.9514, 0.05639, 0.9575, 0.03157, 0.9575, 0.03157, 0.9514, 0.05639, 0.9445, 0.03157, 0.9445, 0.03157, 0.9442, 0.05639, 0.9442, 0.05656, 0.9377, 0.05656, 0.9437, 0.03138, 0.9437, 0.03138, 0.9377, 0.05656, 0.9512, 0.05656, 0.9572, 0.03138, 0.9572, 0.03138, 0.9512, 0.05635, 0.9379, 0.05635, 0.9439, 0.03154, 0.9439, 0.03154, 0.9379, 0.05639, 0.9379, 0.05639, 0.9439, 0.03157, 0.9439, 0.03157, 0.9379, 0.05639, 0.9447, 0.05639, 0.9506, 0.03157, 0.9506, 0.03157, 0.9447, 0.03138, 0.9504, 0.05656, 0.9504, 0.05656, 0.9506, 0.03138, 0.9506, 0.05636, 0.9445, 0.03149, 0.9445, 0.03149, 0.9442, 0.05636, 0.9442, 0.05639, 0.9514, 0.03157, 0.9514, 0.03157, 0.9512, 0.05639, 0.9512, 0.05656, 0.9512, 0.03138, 0.9512, 0.03138, 0.9509, 0.05656, 0.9509, 0.03154, 0.9505, 0.05635, 0.9505, 0.05635, 0.9507, 0.03154, 0.9507, 0.05635, 0.9513, 0.03154, 0.9513, 0.03154, 0.951, 0.05635, 0.951, 0.03157, 0.9439, 0.05639, 0.9439, 0.05639, 0.9442, 0.03157, 0.9442, 0.03138, 0.9437, 0.05656, 0.9437, 0.05656, 0.944, 0.03138, 0.944, 0.05636, 0.9377, 0.05636, 0.9437, 0.03149, 0.9437, 0.03149, 0.9377, 0.05639, 0.9512, 0.03157, 0.9512, 0.03157, 0.9509, 0.05639, 0.9509, 0.05656, 0.9443, 0.03138, 0.9443, 0.03138, 0.944, 0.05656, 0.944, 0.05656, 0.9509, 0.03138, 0.9509, 0.03138, 0.9506, 0.05656, 0.9506, 0.05635, 0.9444, 0.03154, 0.9444, 0.03154, 0.9441, 0.05635, 0.9441, 0.05635, 0.951, 0.03154, 0.951, 0.03154, 0.9507, 0.05635, 0.9507, 0.05636, 0.9442, 0.03149, 0.9442, 0.03149, 0.9439, 0.05636, 0.9439, 0.05636, 0.9509, 0.03149, 0.9509, 0.03149, 0.9506, 0.05636, 0.9506, 0.03149, 0.9437, 0.05636, 0.9437, 0.05636, 0.9439, 0.03149, 0.9439, 0.03157, 0.9506, 0.05639, 0.9506, 0.05639, 0.9509, 0.03157, 0.9509, 0.05636, 0.9512, 0.03149, 0.9512, 0.03149, 0.9509, 0.05636, 0.9509, 0.05635, 0.9446, 0.03154, 0.9446, 0.03154, 0.9444, 0.05635, 0.9444, 0.03149, 0.9504, 0.05636, 0.9504, 0.05636, 0.9506, 0.03149, 0.9506, 0.05639, 0.9447, 0.03157, 0.9447, 0.03157, 0.9445, 0.05639, 0.9445, 0.03154, 0.9439, 0.05635, 0.9439, 0.05635, 0.9441, 0.03154, 0.9441, 0.05656, 0.9445, 0.03138, 0.9445, 0.03138, 0.9443, 0.05656, 0.9443])
me_cube_002.materials.append(mat_material_002)
me_cube_002.update()

# ---- objects
ob_photo_copier_lid = bpy.data.objects.new('Photo Copier Lid', me_cube_025)
ob_photo_copier = bpy.data.objects.new('Photo Copier', me_cube_003)
ob_camera = bpy.data.objects.new('Camera', cam_camera_001)
ob_photo_copier_lid_001 = bpy.data.objects.new('Photo Copier Lid.001', me_cube_001)
ob_photo_copier_001 = bpy.data.objects.new('Photo Copier.001', me_cube_002)

# ---- transforms, parenting, visibility, modifiers, constraints
ob_photo_copier_lid.location = (23.98, 19.01, 2.36)
ob_photo_copier_lid.visible_shadow = False
ob_photo_copier.location = (23.98, 18.96, 1.114)
ob_photo_copier.visible_shadow = False
ob_camera.location = (27.95, 15.2, 3.223)
ob_camera.rotation_euler = (1.206, 0.01378, 0.8223)
ob_photo_copier_lid_001.location = (23.66, 19.32, 2.302)
ob_photo_copier_lid_001.scale = (1.098, 1.098, 1.098)
ob_photo_copier_001.location = (23.66, 19.26, 0.9331)
ob_photo_copier_001.scale = (1.098, 1.098, 1.098)

# ---- collection membership
col_collection.objects.link(ob_photo_copier_lid)
col_collection.objects.link(ob_photo_copier)
col_collection.objects.link(ob_camera)
col_collection.objects.link(ob_photo_copier_lid_001)
col_collection.objects.link(ob_photo_copier_001)

# ---- scene / render settings (as saved in the file)
scene.camera = ob_camera
scene.frame_start = 1; scene.frame_end = 250; scene.frame_set(1)
scene.render.engine = 'BLENDER_EEVEE_NEXT'
scene.render.resolution_x = 1080
scene.render.film_transparent = True
scene.cycles.sampling_pattern = 'TABULATED_SOBOL'
scene.eevee.use_gtao = True
scene.eevee.ray_tracing_options.trace_max_roughness = 0.0
scene.eevee.use_raytracing = True
bpy.context.view_layer.update()
